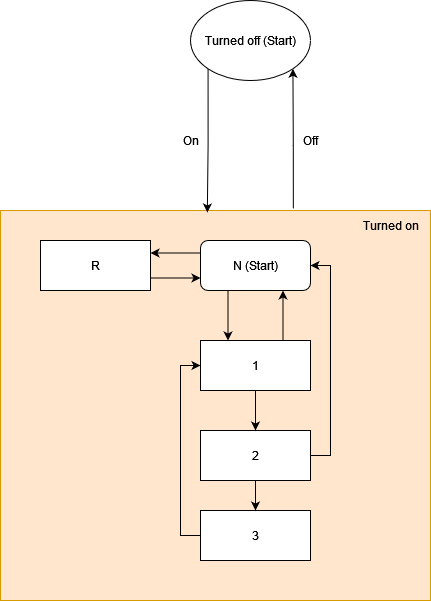

The diagram above was exported from draw.io. Its source (the exported page's mxGraphModel, read from the mxfile embedded in the PNG):
<mxGraphModel dx="881" dy="763" grid="1" gridSize="10" guides="1" tooltips="1" connect="1" arrows="1" fold="1" page="1" pageScale="1" pageWidth="850" pageHeight="1100" background="#ffffff" math="0" shadow="0">
  <root>
    <mxCell id="0" />
    <mxCell id="1" parent="0" />
    <mxCell id="nWv_X3KjXrRgGJsX1xXb-22" style="edgeStyle=orthogonalEdgeStyle;rounded=0;orthogonalLoop=1;jettySize=auto;html=1;exitX=0.681;exitY=-0.005;exitDx=0;exitDy=0;entryX=1;entryY=1;entryDx=0;entryDy=0;exitPerimeter=0;" edge="1" parent="1" source="nWv_X3KjXrRgGJsX1xXb-19" target="nWv_X3KjXrRgGJsX1xXb-20">
      <mxGeometry relative="1" as="geometry" />
    </mxCell>
    <mxCell id="nWv_X3KjXrRgGJsX1xXb-19" value="" style="rounded=0;whiteSpace=wrap;html=1;fillColor=#ffe6cc;strokeColor=#d79b00;" vertex="1" parent="1">
      <mxGeometry x="170" y="440" width="430" height="390" as="geometry" />
    </mxCell>
    <mxCell id="nWv_X3KjXrRgGJsX1xXb-7" style="edgeStyle=orthogonalEdgeStyle;rounded=0;orthogonalLoop=1;jettySize=auto;html=1;exitX=0;exitY=0.25;exitDx=0;exitDy=0;entryX=1;entryY=0.25;entryDx=0;entryDy=0;" edge="1" parent="1" source="nWv_X3KjXrRgGJsX1xXb-1" target="nWv_X3KjXrRgGJsX1xXb-6">
      <mxGeometry relative="1" as="geometry" />
    </mxCell>
    <mxCell id="nWv_X3KjXrRgGJsX1xXb-9" style="edgeStyle=orthogonalEdgeStyle;rounded=0;orthogonalLoop=1;jettySize=auto;html=1;exitX=0.25;exitY=1;exitDx=0;exitDy=0;entryX=0.25;entryY=0;entryDx=0;entryDy=0;" edge="1" parent="1" source="nWv_X3KjXrRgGJsX1xXb-1" target="nWv_X3KjXrRgGJsX1xXb-4">
      <mxGeometry relative="1" as="geometry" />
    </mxCell>
    <mxCell id="nWv_X3KjXrRgGJsX1xXb-1" value="&lt;div&gt;N (Start)&lt;/div&gt;" style="html=1;rounded=1;" vertex="1" parent="1">
      <mxGeometry x="370" y="470" width="110" height="50" as="geometry" />
    </mxCell>
    <mxCell id="nWv_X3KjXrRgGJsX1xXb-15" style="edgeStyle=orthogonalEdgeStyle;rounded=0;orthogonalLoop=1;jettySize=auto;html=1;exitX=0;exitY=0.5;exitDx=0;exitDy=0;entryX=0;entryY=0.5;entryDx=0;entryDy=0;" edge="1" parent="1" source="nWv_X3KjXrRgGJsX1xXb-2" target="nWv_X3KjXrRgGJsX1xXb-4">
      <mxGeometry relative="1" as="geometry" />
    </mxCell>
    <mxCell id="nWv_X3KjXrRgGJsX1xXb-2" value="3" style="html=1;" vertex="1" parent="1">
      <mxGeometry x="370" y="740" width="110" height="50" as="geometry" />
    </mxCell>
    <mxCell id="nWv_X3KjXrRgGJsX1xXb-16" style="edgeStyle=orthogonalEdgeStyle;rounded=0;orthogonalLoop=1;jettySize=auto;html=1;exitX=1;exitY=0.5;exitDx=0;exitDy=0;entryX=1;entryY=0.5;entryDx=0;entryDy=0;" edge="1" parent="1" source="nWv_X3KjXrRgGJsX1xXb-3" target="nWv_X3KjXrRgGJsX1xXb-1">
      <mxGeometry relative="1" as="geometry" />
    </mxCell>
    <mxCell id="nWv_X3KjXrRgGJsX1xXb-18" style="edgeStyle=orthogonalEdgeStyle;rounded=0;orthogonalLoop=1;jettySize=auto;html=1;exitX=0.5;exitY=1;exitDx=0;exitDy=0;entryX=0.5;entryY=0;entryDx=0;entryDy=0;" edge="1" parent="1" source="nWv_X3KjXrRgGJsX1xXb-3" target="nWv_X3KjXrRgGJsX1xXb-2">
      <mxGeometry relative="1" as="geometry" />
    </mxCell>
    <mxCell id="nWv_X3KjXrRgGJsX1xXb-3" value="2" style="html=1;" vertex="1" parent="1">
      <mxGeometry x="370" y="660" width="110" height="50" as="geometry" />
    </mxCell>
    <mxCell id="nWv_X3KjXrRgGJsX1xXb-10" style="edgeStyle=orthogonalEdgeStyle;rounded=0;orthogonalLoop=1;jettySize=auto;html=1;exitX=0.75;exitY=0;exitDx=0;exitDy=0;entryX=0.75;entryY=1;entryDx=0;entryDy=0;" edge="1" parent="1" source="nWv_X3KjXrRgGJsX1xXb-4" target="nWv_X3KjXrRgGJsX1xXb-1">
      <mxGeometry relative="1" as="geometry" />
    </mxCell>
    <mxCell id="nWv_X3KjXrRgGJsX1xXb-17" style="edgeStyle=orthogonalEdgeStyle;rounded=0;orthogonalLoop=1;jettySize=auto;html=1;exitX=0.5;exitY=1;exitDx=0;exitDy=0;entryX=0.5;entryY=0;entryDx=0;entryDy=0;" edge="1" parent="1" source="nWv_X3KjXrRgGJsX1xXb-4" target="nWv_X3KjXrRgGJsX1xXb-3">
      <mxGeometry relative="1" as="geometry" />
    </mxCell>
    <mxCell id="nWv_X3KjXrRgGJsX1xXb-4" value="1" style="html=1;" vertex="1" parent="1">
      <mxGeometry x="370" y="570" width="110" height="50" as="geometry" />
    </mxCell>
    <mxCell id="nWv_X3KjXrRgGJsX1xXb-8" style="edgeStyle=orthogonalEdgeStyle;rounded=0;orthogonalLoop=1;jettySize=auto;html=1;exitX=1;exitY=0.75;exitDx=0;exitDy=0;entryX=0;entryY=0.75;entryDx=0;entryDy=0;" edge="1" parent="1" source="nWv_X3KjXrRgGJsX1xXb-6" target="nWv_X3KjXrRgGJsX1xXb-1">
      <mxGeometry relative="1" as="geometry" />
    </mxCell>
    <mxCell id="nWv_X3KjXrRgGJsX1xXb-6" value="R" style="html=1;" vertex="1" parent="1">
      <mxGeometry x="210" y="470" width="110" height="50" as="geometry" />
    </mxCell>
    <mxCell id="nWv_X3KjXrRgGJsX1xXb-21" style="edgeStyle=orthogonalEdgeStyle;rounded=0;orthogonalLoop=1;jettySize=auto;html=1;exitX=0;exitY=1;exitDx=0;exitDy=0;entryX=0.481;entryY=0.005;entryDx=0;entryDy=0;entryPerimeter=0;" edge="1" parent="1" source="nWv_X3KjXrRgGJsX1xXb-20" target="nWv_X3KjXrRgGJsX1xXb-19">
      <mxGeometry relative="1" as="geometry" />
    </mxCell>
    <mxCell id="nWv_X3KjXrRgGJsX1xXb-20" value="Turned off (Start)" style="ellipse;whiteSpace=wrap;html=1;rounded=1;" vertex="1" parent="1">
      <mxGeometry x="360" y="230" width="120" height="80" as="geometry" />
    </mxCell>
    <mxCell id="nWv_X3KjXrRgGJsX1xXb-23" value="Turned on" style="text;html=1;align=center;verticalAlign=middle;resizable=0;points=[];autosize=1;strokeColor=none;fillColor=none;" vertex="1" parent="1">
      <mxGeometry x="520" y="440" width="80" height="30" as="geometry" />
    </mxCell>
    <mxCell id="nWv_X3KjXrRgGJsX1xXb-24" value="On" style="text;html=1;align=center;verticalAlign=middle;resizable=0;points=[];autosize=1;strokeColor=none;fillColor=none;" vertex="1" parent="1">
      <mxGeometry x="340" y="355" width="40" height="30" as="geometry" />
    </mxCell>
    <mxCell id="nWv_X3KjXrRgGJsX1xXb-25" value="Off" style="text;html=1;align=center;verticalAlign=middle;resizable=0;points=[];autosize=1;strokeColor=none;fillColor=none;" vertex="1" parent="1">
      <mxGeometry x="460" y="355" width="40" height="30" as="geometry" />
    </mxCell>
  </root>
</mxGraphModel>